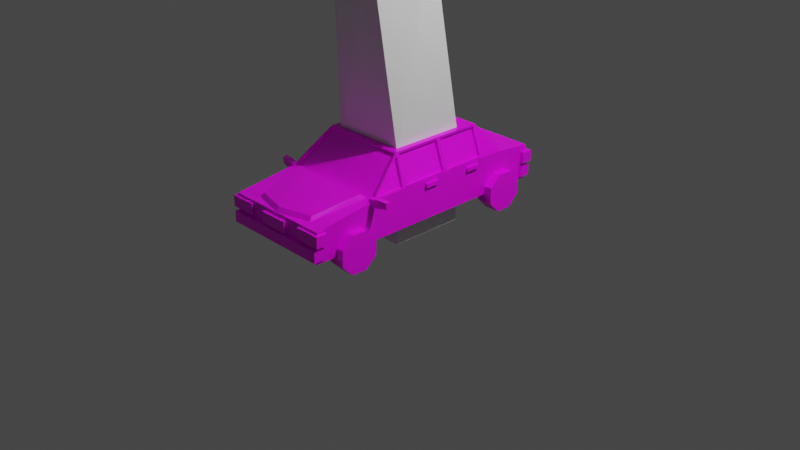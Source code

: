 # Source: lowpoly-car.blend  (saved by Blender 2.92.15; exported with 4.5.12 LTS)
import bpy
from mathutils import Matrix  # noqa: F401  (used for matrix-valued properties, if any)

bpy.ops.wm.read_factory_settings(use_empty=True)
scene = bpy.context.scene
scene.name = 'Scene'

# ---- collections
col_collection = bpy.data.collections.new('Collection'); scene.collection.children.link(col_collection)

# ---- images (referenced by path relative to the original .blend; pixels are not part of the script)
import os
ASSET_DIR = os.environ.get("B2B_ASSET_DIR", "")  # directory of the original .blend (textures are referenced by path, not embedded)
HERE = os.path.dirname(os.path.abspath(__file__))  # packed textures are extracted next to this script under _unpacked/

def load_image(name, relpath, width, height, colorspace="sRGB"):
    """Load a texture the original file referenced (path relative to the .blend, or extracted next to this script)."""
    p = next((c for c in (os.path.join(HERE, relpath), os.path.join(ASSET_DIR, relpath)) if relpath and os.path.exists(c)), "")
    if p:
        img = bpy.data.images.load(p, check_existing=True)
        img.name = name
    else:  # same state as the original file: an image datablock whose file is absent (Cycles renders it pink)
        img = bpy.data.images.new(name, width, height)
        img.source = "FILE"
        img.filepath = "//" + (relpath or name)
    img.colorspace_settings.name = colorspace
    return img
img_lowpoly_car_texture_png = load_image('lowpoly-car-texture.png', 'lowpoly-car-texture.png', 1024, 1024, 'sRGB')

# ---- materials (node trees are filled in below, after node groups)
mat_material = bpy.data.materials.new('Material')
mat_material.alpha_threshold = 0.0
mat_material.use_transparent_shadow = False
mat_material.line_color = (0.0, 0.0, 0.0, 1.0)

# ---- material node trees
mat_material.use_nodes = True; mat_material.node_tree.nodes.clear()
_N = mat_material.node_tree.nodes; _L = mat_material.node_tree.links
n0 = _N.new('ShaderNodeOutputMaterial'); n0.name = 'Material Output'; n0.location = (300, 300)
n1 = _N.new('ShaderNodeBsdfPrincipled'); n1.name = 'Principled BSDF'; n1.location = (10, 300)
n1.distribution = 'GGX'
n1.subsurface_method = 'BURLEY'
n1.inputs[2].default_value = 0.4
n1.inputs[3].default_value = 1.45
n1.inputs[27].default_value = (0.0, 0.0, 0.0, 1.0)
n1.inputs[28].default_value = 1.0
n2 = _N.new('ShaderNodeTexImage'); n2.name = 'Image Texture'; n2.location = (-299, 109)
n2.image = img_lowpoly_car_texture_png
_L.new(n1.outputs[0], n0.inputs[0])
_L.new(n2.outputs[0], n1.inputs[0])
n0.is_active_output = True

# ---- world
world_world = bpy.data.worlds.new('World'); scene.world = world_world
world_world.use_nodes = True; world_world.node_tree.nodes.clear()
_N = world_world.node_tree.nodes; _L = world_world.node_tree.links
n0 = _N.new('ShaderNodeOutputWorld'); n0.name = 'World Output'; n0.location = (300, 300)
n1 = _N.new('ShaderNodeBackground'); n1.name = 'Background'; n1.location = (10, 300)
n1.inputs[0].default_value = (0.05088, 0.05088, 0.05088, 1.0)
_L.new(n1.outputs[0], n0.inputs[0])
n0.is_active_output = True
world_world.color = (0.05088, 0.05088, 0.05088)
world_world.use_sun_shadow = False
world_world.sun_shadow_jitter_overblur = 0.0

# ---- cameras
cam_camera = bpy.data.cameras.new('Camera')
cam_camera.clip_end = 100.0
cam_camera.ortho_scale = 7.314

# ---- lights
light_light = bpy.data.lights.new('Light', 'POINT')
light_light.transmission_factor = 0.0
light_light.energy = 1000.0
light_light.shadow_soft_size = 0.1
light_light.shadow_maximum_resolution = 0.006
light_light.use_absolute_resolution = True

# ---- meshes
me_cube = bpy.data.meshes.new('Cube')
me_cube.from_pydata([(0.5577, 1.239, 0.2599), (0.569, -1.53, 0.2599), (0.0, 1.239, 0.2599), (0.0, -1.528, 0.5809), (0.0, -1.53, 0.2599), (0.0, 1.241, 0.633), (0.463, 0.5805, 1.005), (0.4653, -0.4651, 1.005), (0.5777, -0.8626, 0.6727), (0.5667, -0.8649, 0.2599), (0.5645, -0.4675, 0.2599), (0.5622, 0.5782, 0.2599), (0.56, 0.8364, 0.2599), (0.0, 0.8364, 0.2599), (0.0, 0.5782, 0.2599), (0.0, -0.4675, 0.2599), (0.0, -0.8649, 0.2599), (0.0, 0.8388, 0.6727), (0.0, 0.5805, 1.005), (0.0, -0.4651, 1.005), (0.0, -0.8626, 0.6727), (0.5677, 0.5793, 0.6704), (0.5699, -0.4663, 0.6695), (0.4778, -0.8626, 0.6727), (0.3661, -1.433, 0.5809), (0.0, -0.9001, 0.7139), (0.0, -1.484, 0.6221), (0.4477, -0.9001, 0.7139), (0.3502, -1.402, 0.6221), (0.4642, 0.07615, 1.005), (0.5634, 0.07383, 0.2599), (0.0, 0.07383, 0.2599), (0.0, 0.07615, 1.005), (0.5688, 0.07498, 0.6699), (0.569, 0.09904, 0.694), (0.568, 0.5554, 0.6943), (0.4628, 0.5564, 0.9815), (0.4638, 0.1001, 0.9815), (0.5701, -0.4422, 0.6935), (0.5691, 0.05105, 0.6939), (0.4639, 0.05209, 0.9815), (0.465, -0.4412, 0.9815), (0.5367, 0.09897, 0.6943), (0.5357, 0.5553, 0.6947), (0.4316, 0.1, 0.9819), (0.4305, 0.5564, 0.9819), (0.5379, -0.4423, 0.6939), (0.5368, 0.05098, 0.6943), (0.4327, -0.4413, 0.9819), (0.4317, 0.05202, 0.9819), (0.5505, 0.8254, 0.6882), (0.0, 0.8254, 0.6882), (0.0, 0.5938, 0.9838), (0.4425, 0.5938, 0.9838), (0.0, 0.8081, 0.6733), (0.0, 0.5765, 0.9689), (0.5505, 0.8081, 0.6733), (0.4425, 0.5765, 0.9689), (0.544, -0.4839, 0.6835), (0.5686, 1.241, 0.633), (0.5709, 0.8388, 0.6727), (0.5799, -1.528, 0.5809), (0.5507, -0.8262, 0.6862), (0.544, -0.4839, 0.6835), (0.4478, -0.4829, 0.9499), (0.5528, -0.8471, 0.6854), (0.4492, -0.4806, 0.9925), (0.0, -0.4805, 0.9867), (0.0, -0.8472, 0.6855), (0.4778, -0.8472, 0.6855), (0.0, -0.4652, 0.9683), (0.0, -0.8319, 0.6671), (0.4493, -0.4653, 0.9741), (0.5529, -0.8318, 0.6669), (0.4779, -0.8319, 0.667), (0.5655, -0.4823, 0.685), (0.4762, -0.4813, 0.9715), (0.5721, -0.8203, 0.6877), (0.4486, -0.4819, 0.9629), (0.5379, -0.4829, 0.6764), (0.5445, -0.8209, 0.6791), (0.5384, -0.1959, 0.5985), (0.5384, -0.1959, 0.6399), (0.5384, -0.04312, 0.5985), (0.5384, -0.04312, 0.6399), (0.5949, -0.1959, 0.5985), (0.5949, -0.1959, 0.6399), (0.5949, -0.04312, 0.5985), (0.5949, -0.04312, 0.6399), (0.5496, -0.8907, 0.6446), (0.5496, -0.8907, 0.7008), (0.5496, -0.8345, 0.6446), (0.5496, -0.8345, 0.7008), (0.6058, -0.8907, 0.6446), (0.6058, -0.8907, 0.7008), (0.6058, -0.8345, 0.6446), (0.6058, -0.8345, 0.7008), (0.6395, -0.8312, 0.7172), (0.6395, -0.8312, 0.6282), (0.6395, -0.8895, 0.6282), (0.6395, -0.8895, 0.7172), (0.7453, -0.814, 0.705), (0.7453, -0.814, 0.6403), (0.7453, -0.8602, 0.6403), (0.7453, -0.8602, 0.705), (0.5384, 0.362, 0.5985), (0.5384, 0.362, 0.6399), (0.5384, 0.5148, 0.5985), (0.5384, 0.5148, 0.6399), (0.5949, 0.362, 0.5985), (0.5949, 0.362, 0.6399), (0.5949, 0.5148, 0.5985), (0.5949, 0.5148, 0.6399), (0.6097, -1.443, 0.5576), (0.6097, -1.443, 0.4416), (0.6097, -1.56, 0.5576), (0.6097, -1.56, 0.4416), (0.3328, -1.443, 0.5576), (0.3328, -1.443, 0.4416), (0.3328, -1.56, 0.5576), (0.3328, -1.56, 0.4416), (0.6097, 1.283, 0.5715), (0.6097, 1.283, 0.4555), (0.6097, 1.166, 0.5715), (0.6097, 1.166, 0.4555), (0.3328, 1.283, 0.5715), (0.3328, 1.283, 0.4555), (0.3328, 1.166, 0.5715), (0.3328, 1.166, 0.4555), (0.5858, 1.283, 0.4078), (0.5858, 1.283, 0.2918), (0.5858, 1.166, 0.4078), (0.5858, 1.166, 0.2918), (0.0, 1.283, 0.4078), (0.0, 1.283, 0.2918), (0.0, 1.166, 0.4078), (0.0, 1.166, 0.2918), (0.1589, 1.255, 0.5659), (0.1589, 1.255, 0.4499), (0.1589, 1.194, 0.5659), (0.1589, 1.194, 0.4499), (0.0, 1.255, 0.5659), (0.0, 1.255, 0.4499), (0.0, 1.194, 0.5659), (0.0, 1.194, 0.4499), (0.1589, -1.512, 0.5513), (0.1589, -1.512, 0.4353), (0.1589, -1.573, 0.5513), (0.1589, -1.573, 0.4353), (0.0, -1.512, 0.5513), (0.0, -1.512, 0.4353), (0.0, -1.573, 0.5513), (0.0, -1.573, 0.4353), (0.5858, -1.456, 0.4078), (0.5858, -1.456, 0.2918), (0.5858, -1.573, 0.4078), (0.5858, -1.573, 0.2918), (0.0, -1.456, 0.4078), (0.0, -1.456, 0.2918), (0.0, -1.573, 0.4078), (0.0, -1.573, 0.2918), (0.6533, 0.7986, 0.3735), (0.4824, 0.7638, 0.4619), (0.4824, -1.183, 0.4619), (0.6533, -1.149, 0.3735), (0.4824, -1.017, 0.4589), (0.6533, -1.055, 0.3719), (0.4824, -0.9019, 0.3394), (0.6533, -0.9902, 0.3046), (0.4824, -0.9048, 0.1732), (0.6533, -0.9919, 0.2111), (0.4824, -1.024, 0.05786), (0.6533, -1.059, 0.1462), (0.4824, -1.19, 0.06081), (0.6533, -1.153, 0.1479), (0.4824, -1.306, 0.1804), (0.6533, -1.218, 0.2151), (0.4824, -1.303, 0.3465), (0.6533, -1.216, 0.3086), (0.4824, 0.9299, 0.4589), (0.6533, 0.8921, 0.3719), (0.4824, 1.045, 0.3394), (0.6533, 0.957, 0.3046), (0.4824, 1.042, 0.1732), (0.6533, 0.9553, 0.2111), (0.4824, 0.9228, 0.05786), (0.6533, 0.8881, 0.1462), (0.4824, 0.7567, 0.06081), (0.6533, 0.7946, 0.1479), (0.4824, 0.6413, 0.1804), (0.6533, 0.7297, 0.2151), (0.4824, 0.6443, 0.3465), (0.6533, 0.7313, 0.3086), (0.6533, 0.7567, 0.06081), (0.6533, 0.9228, 0.05786), (0.6533, -1.017, 0.4589), (0.6533, -1.183, 0.4619), (0.6533, 1.045, 0.3394), (0.6533, 0.9299, 0.4589), (0.6533, -0.9019, 0.3394), (0.6533, -0.9048, 0.1732), (0.6533, 1.042, 0.1732), (0.6533, -1.024, 0.05786), (0.6533, -1.19, 0.06081), (0.6533, 0.7638, 0.4619), (0.6533, -1.306, 0.1804), (0.6533, -1.303, 0.3465), (0.6533, 0.6413, 0.1804), (0.6533, 0.6443, 0.3465)], [(63, 58)], [(16, 9, 1, 4), (9, 8, 61, 1), (2, 5, 59, 0), (8, 23, 24, 3, 61), (59, 5, 17, 60), (53, 50, 56, 57), (29, 32, 19, 7), (12, 60, 21, 11), (30, 33, 22, 10), (10, 22, 8, 9), (2, 0, 12, 13), (13, 12, 11, 14), (31, 30, 10, 15), (15, 10, 9, 16), (26, 28, 27, 25), (21, 60, 6), (40, 41, 48, 49), (24, 23, 27, 28), (3, 24, 28, 26), (23, 20, 25, 27), (35, 36, 45, 43), (14, 11, 30, 31), (11, 21, 33, 30), (6, 18, 32, 29), (33, 21, 35, 34), (21, 6, 36, 35), (6, 29, 37, 36), (29, 33, 34, 37), (22, 33, 39, 38), (33, 29, 40, 39), (29, 7, 41, 40), (7, 22, 38, 41), (42, 43, 45, 44), (46, 47, 49, 48), (34, 35, 43, 42), (41, 38, 46, 48), (36, 37, 44, 45), (37, 34, 42, 44), (39, 40, 49, 47), (38, 39, 47, 46), (76, 77, 80, 78), (60, 17, 51, 50), (56, 54, 55, 57), (18, 6, 53, 52), (6, 60, 50, 53), (52, 53, 57, 55), (50, 51, 54, 56), (0, 59, 60, 12), (1, 61, 3, 4), (66, 67, 70, 72), (8, 7, 66, 65), (7, 19, 67, 66), (73, 72, 70, 71, 74), (20, 23, 69, 68), (23, 8, 65, 69), (65, 66, 72, 73), (68, 69, 74, 71), (69, 65, 73, 74), (22, 7, 76, 75), (7, 8, 77, 76), (8, 22, 75, 77), (79, 78, 80), (77, 75, 79, 80), (75, 76, 78, 79), (81, 82, 84, 83), (83, 84, 88, 87), (87, 88, 86, 85), (85, 86, 82, 81), (83, 87, 85, 81), (88, 84, 82, 86), (89, 90, 92, 91), (91, 92, 96, 95), (95, 96, 97, 98), (93, 94, 90, 89), (91, 95, 93, 89), (96, 92, 90, 94), (100, 99, 103, 104), (94, 93, 99, 100), (93, 95, 98, 99), (96, 94, 100, 97), (102, 101, 104, 103), (99, 98, 102, 103), (97, 100, 104, 101), (98, 97, 101, 102), (105, 106, 108, 107), (107, 108, 112, 111), (111, 112, 110, 109), (109, 110, 106, 105), (107, 111, 109, 105), (112, 108, 106, 110), (113, 114, 116, 115), (115, 116, 120, 119), (119, 120, 118, 117), (117, 118, 114, 113), (115, 119, 117, 113), (120, 116, 114, 118), (121, 122, 124, 123), (123, 124, 128, 127), (127, 128, 126, 125), (125, 126, 122, 121), (123, 127, 125, 121), (128, 124, 122, 126), (129, 130, 132, 131), (131, 132, 136, 135), (135, 136, 134, 133), (133, 134, 130, 129), (131, 135, 133, 129), (136, 132, 130, 134), (137, 138, 140, 139), (139, 140, 144, 143), (143, 144, 142, 141), (141, 142, 138, 137), (139, 143, 141, 137), (144, 140, 138, 142), (145, 146, 148, 147), (147, 148, 152, 151), (151, 152, 150, 149), (149, 150, 146, 145), (147, 151, 149, 145), (152, 148, 146, 150), (153, 154, 156, 155), (155, 156, 160, 159), (159, 160, 158, 157), (157, 158, 154, 153), (155, 159, 157, 153), (160, 156, 154, 158), (180, 161, 192, 190, 188, 186, 184, 182), (163, 196, 195, 165), (187, 193, 207, 189), (165, 195, 199, 167), (185, 194, 193, 187), (167, 199, 200, 169), (183, 201, 194, 185), (169, 200, 202, 171), (162, 179, 181, 183, 185, 187, 189, 191), (181, 197, 201, 183), (171, 202, 203, 173), (191, 208, 204, 162), (179, 198, 197, 181), (173, 203, 205, 175), (166, 164, 178, 176, 174, 172, 170, 168), (162, 204, 198, 179), (175, 205, 206, 177), (189, 207, 208, 191), (177, 206, 196, 163), (163, 165, 167, 169, 171, 173, 175, 177), (186, 188, 193, 194), (164, 166, 195, 196), (180, 182, 197, 198), (166, 168, 199, 195), (168, 170, 200, 199), (184, 186, 194, 201), (170, 172, 202, 200), (172, 174, 203, 202), (161, 180, 198, 204), (174, 176, 205, 203), (182, 184, 201, 197), (176, 178, 206, 205), (178, 164, 196, 206), (188, 190, 207, 193), (190, 192, 208, 207), (192, 161, 204, 208)])
_uv = me_cube.uv_layers.new(name='UVMap')
_uv.uv.foreach_set('vector', [0.6115, 0.8862, 0.6115, 0.8862, 0.6115, 0.8863, 0.6115, 0.8863, 0.3801, 0.8745, 0.3802, 0.8745, 0.3802, 0.8746, 0.3801, 0.8746, 0.3801, 0.8745, 0.3802, 0.8745, 0.3802, 0.8746, 0.3801, 0.8746, 0.3802, 0.8746, 0.3802, 0.8746, 0.3802, 0.8745, 0.3801, 0.8745, 0.3801, 0.8746, 0.3801, 0.8745, 0.3802, 0.8745, 0.3802, 0.8746, 0.3801, 0.8746, 0.3684, 0.6222, 0.3685, 0.6222, 0.3685, 0.6222, 0.3684, 0.6222, 0.3801, 0.8745, 0.3802, 0.8745, 0.3802, 0.8746, 0.3801, 0.8746, 0.3801, 0.8745, 0.3802, 0.8745, 0.3802, 0.8746, 0.3801, 0.8746, 0.3801, 0.8745, 0.3802, 0.8745, 0.3802, 0.8746, 0.3801, 0.8746, 0.3801, 0.8745, 0.3802, 0.8745, 0.3802, 0.8746, 0.3801, 0.8746, 0.6115, 0.8862, 0.6115, 0.8862, 0.6115, 0.8863, 0.6115, 0.8863, 0.6115, 0.8862, 0.6115, 0.8862, 0.6115, 0.8863, 0.6115, 0.8863, 0.6115, 0.8862, 0.6115, 0.8862, 0.6115, 0.8863, 0.6115, 0.8863, 0.6115, 0.8862, 0.6115, 0.8862, 0.6115, 0.8863, 0.6115, 0.8863, 0.3801, 0.8745, 0.3802, 0.8745, 0.3802, 0.8746, 0.3801, 0.8746, 0.3801, 0.8745, 0.3802, 0.8745, 0.3802, 0.8746, 0.3684, 0.6222, 0.3685, 0.6222, 0.3685, 0.6222, 0.3684, 0.6222, 0.3801, 0.8745, 0.3802, 0.8745, 0.3802, 0.8746, 0.3801, 0.8746, 0.3801, 0.8745, 0.3802, 0.8745, 0.3802, 0.8746, 0.3801, 0.8746, 0.3801, 0.8745, 0.3802, 0.8745, 0.3802, 0.8746, 0.3801, 0.8746, 0.3684, 0.6222, 0.3685, 0.6222, 0.3685, 0.6222, 0.3684, 0.6222, 0.6115, 0.8862, 0.6115, 0.8862, 0.6115, 0.8863, 0.6115, 0.8863, 0.3801, 0.8745, 0.3802, 0.8745, 0.3802, 0.8746, 0.3801, 0.8746, 0.3801, 0.8745, 0.3802, 0.8745, 0.3802, 0.8746, 0.3801, 0.8746, 0.3801, 0.8745, 0.3802, 0.8745, 0.3802, 0.8746, 0.3801, 0.8746, 0.3801, 0.8745, 0.3802, 0.8745, 0.3802, 0.8746, 0.3801, 0.8746, 0.3801, 0.8745, 0.3802, 0.8745, 0.3802, 0.8746, 0.3801, 0.8746, 0.3801, 0.8745, 0.3802, 0.8745, 0.3802, 0.8746, 0.3801, 0.8746, 0.3801, 0.8745, 0.3802, 0.8745, 0.3802, 0.8746, 0.3801, 0.8746, 0.3801, 0.8745, 0.3802, 0.8745, 0.3802, 0.8746, 0.3801, 0.8746, 0.3801, 0.8745, 0.3802, 0.8745, 0.3802, 0.8746, 0.3801, 0.8746, 0.3801, 0.8745, 0.3802, 0.8745, 0.3802, 0.8746, 0.3801, 0.8746, 0.1231, 0.8862, 0.1231, 0.8862, 0.1231, 0.8863, 0.1231, 0.8863, 0.1231, 0.8862, 0.1231, 0.8862, 0.1231, 0.8863, 0.1231, 0.8863, 0.3684, 0.6222, 0.3685, 0.6222, 0.3685, 0.6222, 0.3684, 0.6222, 0.3684, 0.6222, 0.3685, 0.6222, 0.3685, 0.6222, 0.3684, 0.6222, 0.3684, 0.6222, 0.3685, 0.6222, 0.3685, 0.6222, 0.3684, 0.6222, 0.3684, 0.6222, 0.3685, 0.6222, 0.3685, 0.6222, 0.3684, 0.6222, 0.3684, 0.6222, 0.3685, 0.6222, 0.3685, 0.6222, 0.3684, 0.6222, 0.3684, 0.6222, 0.3685, 0.6222, 0.3685, 0.6222, 0.3684, 0.6222, 0.3684, 0.6222, 0.3685, 0.6222, 0.3685, 0.6222, 0.3684, 0.6222, 0.3801, 0.8745, 0.3802, 0.8745, 0.3802, 0.8746, 0.3801, 0.8746, 0.1231, 0.8862, 0.1231, 0.8862, 0.1231, 0.8863, 0.1231, 0.8863, 0.3801, 0.8745, 0.3802, 0.8745, 0.3802, 0.8746, 0.3801, 0.8746, 0.3801, 0.8745, 0.3802, 0.8745, 0.3802, 0.8746, 0.3801, 0.8746, 0.3684, 0.6222, 0.3685, 0.6222, 0.3685, 0.6222, 0.3684, 0.6222, 0.3684, 0.6222, 0.3685, 0.6222, 0.3685, 0.6222, 0.3684, 0.6222, 0.3801, 0.8745, 0.3802, 0.8745, 0.3802, 0.8746, 0.3801, 0.8746, 0.3801, 0.8745, 0.3802, 0.8745, 0.3802, 0.8746, 0.3801, 0.8746, 0.3684, 0.6222, 0.3685, 0.6222, 0.3685, 0.6222, 0.3684, 0.6222, 0.3801, 0.8745, 0.3802, 0.8745, 0.3802, 0.8746, 0.3801, 0.8746, 0.3801, 0.8745, 0.3802, 0.8745, 0.3802, 0.8746, 0.3801, 0.8746, 0.1231, 0.8863, 0.1231, 0.8862, 0.1231, 0.8862, 0.1231, 0.8862, 0.1231, 0.8862, 0.3801, 0.8745, 0.3802, 0.8745, 0.3802, 0.8746, 0.3801, 0.8746, 0.3801, 0.8745, 0.3802, 0.8745, 0.3802, 0.8746, 0.3801, 0.8746, 0.3684, 0.6222, 0.3685, 0.6222, 0.3685, 0.6222, 0.3684, 0.6222, 0.3684, 0.6222, 0.3685, 0.6222, 0.3685, 0.6222, 0.3684, 0.6222, 0.3684, 0.6222, 0.3685, 0.6222, 0.3685, 0.6222, 0.3684, 0.6222, 0.3801, 0.8745, 0.3802, 0.8745, 0.3802, 0.8746, 0.3801, 0.8746, 0.3801, 0.8745, 0.3802, 0.8745, 0.3802, 0.8746, 0.3801, 0.8746, 0.3801, 0.8745, 0.3802, 0.8745, 0.3802, 0.8746, 0.3801, 0.8746, 0.1231, 0.8862, 0.1231, 0.8862, 0.1231, 0.8863, 0.3684, 0.6222, 0.3685, 0.6222, 0.3685, 0.6222, 0.3684, 0.6222, 0.3684, 0.6222, 0.3685, 0.6222, 0.3685, 0.6222, 0.3684, 0.6222, 0.8825, 0.8675, 0.8826, 0.8675, 0.8826, 0.8676, 0.8825, 0.8676, 0.8825, 0.8675, 0.8826, 0.8675, 0.8826, 0.8676, 0.8825, 0.8676, 0.8825, 0.8675, 0.8826, 0.8675, 0.8826, 0.8676, 0.8825, 0.8676, 0.8825, 0.8675, 0.8826, 0.8675, 0.8826, 0.8676, 0.8825, 0.8676, 0.8825, 0.8675, 0.8826, 0.8675, 0.8826, 0.8676, 0.8825, 0.8676, 0.8825, 0.8675, 0.8826, 0.8675, 0.8826, 0.8676, 0.8825, 0.8676, 0.3801, 0.8745, 0.3802, 0.8745, 0.3802, 0.8746, 0.3801, 0.8746, 0.3801, 0.8745, 0.3802, 0.8745, 0.3802, 0.8746, 0.3801, 0.8746, 0.3801, 0.8745, 0.3802, 0.8745, 0.3802, 0.8746, 0.3801, 0.8746, 0.3801, 0.8745, 0.3802, 0.8745, 0.3802, 0.8746, 0.3801, 0.8746, 0.3801, 0.8745, 0.3802, 0.8745, 0.3802, 0.8746, 0.3801, 0.8746, 0.3801, 0.8745, 0.3802, 0.8745, 0.3802, 0.8746, 0.3801, 0.8746, 0.3801, 0.8745, 0.3802, 0.8745, 0.3802, 0.8746, 0.3801, 0.8746, 0.3801, 0.8745, 0.3802, 0.8745, 0.3802, 0.8746, 0.3801, 0.8746, 0.3801, 0.8745, 0.3802, 0.8745, 0.3802, 0.8746, 0.3801, 0.8746, 0.3801, 0.8745, 0.3802, 0.8745, 0.3802, 0.8746, 0.3801, 0.8746, 0.3801, 0.8745, 0.3802, 0.8745, 0.3802, 0.8746, 0.3801, 0.8746, 0.3801, 0.8745, 0.3802, 0.8745, 0.3802, 0.8746, 0.3801, 0.8746, 0.3801, 0.8745, 0.3802, 0.8745, 0.3802, 0.8746, 0.3801, 0.8746, 0.1488, 0.8745, 0.1488, 0.8745, 0.1488, 0.8746, 0.1488, 0.8746, 0.8825, 0.8675, 0.8826, 0.8675, 0.8826, 0.8676, 0.8825, 0.8676, 0.8825, 0.8675, 0.8826, 0.8675, 0.8826, 0.8676, 0.8825, 0.8676, 0.8825, 0.8675, 0.8826, 0.8675, 0.8826, 0.8676, 0.8825, 0.8676, 0.8825, 0.8675, 0.8826, 0.8675, 0.8826, 0.8676, 0.8825, 0.8676, 0.8825, 0.8675, 0.8826, 0.8675, 0.8826, 0.8676, 0.8825, 0.8676, 0.8825, 0.8675, 0.8826, 0.8675, 0.8826, 0.8676, 0.8825, 0.8676, 0.1091, 0.6292, 0.1091, 0.6292, 0.1091, 0.6292, 0.1091, 0.6292, 0.1091, 0.6292, 0.1091, 0.6292, 0.1091, 0.6292, 0.1091, 0.6292, 0.1091, 0.6292, 0.1091, 0.6292, 0.1091, 0.6292, 0.1091, 0.6292, 0.1091, 0.6292, 0.1091, 0.6292, 0.1091, 0.6292, 0.1091, 0.6292, 0.1091, 0.6292, 0.1091, 0.6292, 0.1091, 0.6292, 0.1091, 0.6292, 0.1091, 0.6292, 0.1091, 0.6292, 0.1091, 0.6292, 0.1091, 0.6292, 0.1091, 0.6292, 0.1091, 0.6292, 0.1091, 0.6292, 0.1091, 0.6292, 0.3661, 0.6385, 0.3662, 0.6385, 0.3662, 0.6386, 0.3661, 0.6386, 0.3661, 0.6385, 0.3662, 0.6385, 0.3662, 0.6386, 0.3661, 0.6386, 0.3661, 0.6385, 0.3662, 0.6385, 0.3662, 0.6386, 0.3661, 0.6386, 0.3661, 0.6385, 0.3662, 0.6385, 0.3662, 0.6386, 0.3661, 0.6386, 0.3661, 0.6385, 0.3662, 0.6385, 0.3662, 0.6386, 0.3661, 0.6386, 0.8825, 0.8675, 0.8826, 0.8675, 0.8826, 0.8676, 0.8825, 0.8676, 0.8825, 0.8675, 0.8826, 0.8675, 0.8826, 0.8676, 0.8825, 0.8676, 0.8825, 0.8675, 0.8826, 0.8675, 0.8826, 0.8676, 0.8825, 0.8676, 0.8825, 0.8675, 0.8826, 0.8675, 0.8826, 0.8676, 0.8825, 0.8676, 0.8825, 0.8675, 0.8826, 0.8675, 0.8826, 0.8676, 0.8825, 0.8676, 0.8825, 0.8675, 0.8826, 0.8675, 0.8826, 0.8676, 0.8825, 0.8676, 0.8685, 0.8675, 0.8686, 0.8675, 0.8686, 0.8676, 0.8685, 0.8676, 0.8685, 0.8675, 0.8686, 0.8675, 0.8686, 0.8676, 0.8685, 0.8676, 0.8685, 0.8675, 0.8686, 0.8675, 0.8686, 0.8676, 0.8685, 0.8676, 0.8685, 0.8675, 0.8686, 0.8675, 0.8686, 0.8676, 0.8685, 0.8676, 0.8685, 0.8675, 0.8686, 0.8675, 0.8686, 0.8676, 0.8685, 0.8676, 0.8685, 0.8675, 0.8686, 0.8675, 0.8686, 0.8676, 0.8685, 0.8676, 0.8685, 0.8675, 0.8686, 0.8675, 0.8686, 0.8676, 0.8685, 0.8676, 0.8685, 0.8675, 0.8686, 0.8675, 0.8686, 0.8676, 0.8685, 0.8676, 0.8685, 0.8675, 0.8686, 0.8675, 0.8686, 0.8676, 0.8685, 0.8676, 0.8685, 0.8675, 0.8686, 0.8675, 0.8686, 0.8676, 0.8685, 0.8676, 0.8685, 0.8675, 0.8686, 0.8675, 0.8686, 0.8676, 0.8685, 0.8676, 0.8685, 0.8675, 0.8686, 0.8675, 0.8686, 0.8676, 0.8685, 0.8676, 0.8825, 0.8675, 0.8826, 0.8675, 0.8826, 0.8676, 0.8825, 0.8676, 0.8825, 0.8675, 0.8826, 0.8675, 0.8826, 0.8676, 0.8825, 0.8676, 0.8825, 0.8675, 0.8826, 0.8675, 0.8826, 0.8676, 0.8825, 0.8676, 0.8825, 0.8675, 0.8826, 0.8675, 0.8826, 0.8676, 0.8825, 0.8676, 0.8825, 0.8675, 0.8826, 0.8675, 0.8826, 0.8676, 0.8825, 0.8676, 0.8825, 0.8675, 0.8826, 0.8675, 0.8826, 0.8676, 0.8825, 0.8676, 0.8662, 0.8816, 0.8662, 0.8816, 0.8662, 0.8816, 0.8662, 0.8816, 0.8662, 0.8816, 0.8662, 0.8816, 0.8662, 0.8816, 0.8662, 0.8816, 0.6255, 0.8839, 0.6255, 0.8839, 0.6255, 0.8839, 0.6255, 0.8839, 0.6255, 0.8839, 0.6255, 0.8839, 0.6255, 0.8839, 0.6255, 0.8839, 0.6255, 0.8839, 0.6255, 0.8839, 0.6255, 0.8839, 0.6255, 0.8839, 0.6255, 0.8839, 0.6255, 0.8839, 0.6255, 0.8839, 0.6255, 0.8839, 0.6255, 0.8839, 0.6255, 0.8839, 0.6255, 0.8839, 0.6255, 0.8839, 0.6255, 0.8839, 0.6255, 0.8839, 0.6255, 0.8839, 0.6255, 0.8839, 0.6255, 0.8839, 0.6255, 0.8839, 0.6255, 0.8839, 0.6255, 0.8839, 0.6255, 0.8839, 0.6255, 0.8839, 0.6255, 0.8839, 0.6255, 0.8839, 0.6255, 0.8839, 0.6255, 0.8839, 0.6255, 0.8839, 0.6255, 0.8839, 0.6255, 0.8839, 0.6255, 0.8839, 0.6255, 0.8839, 0.6255, 0.8839, 0.6255, 0.8839, 0.6255, 0.8839, 0.6255, 0.8839, 0.6255, 0.8839, 0.6255, 0.8839, 0.6255, 0.8839, 0.6255, 0.8839, 0.6255, 0.8839, 0.6255, 0.8839, 0.6255, 0.8839, 0.6255, 0.8839, 0.6255, 0.8839, 0.6255, 0.8839, 0.6255, 0.8839, 0.6255, 0.8839, 0.6255, 0.8839, 0.8662, 0.8816, 0.8662, 0.8816, 0.8662, 0.8816, 0.8662, 0.8816, 0.8662, 0.8816, 0.8662, 0.8816, 0.8662, 0.8816, 0.8662, 0.8816, 0.6255, 0.8839, 0.6255, 0.8839, 0.6255, 0.8839, 0.6255, 0.8839, 0.6255, 0.8839, 0.6255, 0.8839, 0.6255, 0.8839, 0.6255, 0.8839, 0.6255, 0.8839, 0.6255, 0.8839, 0.6255, 0.8839, 0.6255, 0.8839, 0.6255, 0.8839, 0.6255, 0.8839, 0.6255, 0.8839, 0.6255, 0.8839, 0.6255, 0.8839, 0.6255, 0.8839, 0.6255, 0.8839, 0.6255, 0.8839, 0.6255, 0.8839, 0.6255, 0.8839, 0.6255, 0.8839, 0.6255, 0.8839, 0.6255, 0.8839, 0.6255, 0.8839, 0.6255, 0.8839, 0.6255, 0.8839, 0.6255, 0.8839, 0.6255, 0.8839, 0.6255, 0.8839, 0.6255, 0.8839, 0.6255, 0.8839, 0.6255, 0.8839, 0.6255, 0.8839, 0.6255, 0.8839, 0.6255, 0.8839, 0.6255, 0.8839, 0.6255, 0.8839, 0.6255, 0.8839, 0.6255, 0.8839, 0.6255, 0.8839, 0.6255, 0.8839, 0.6255, 0.8839, 0.6255, 0.8839, 0.6255, 0.8839, 0.6255, 0.8839, 0.6255, 0.8839, 0.6255, 0.8839, 0.6255, 0.8839, 0.6255, 0.8839, 0.6255, 0.8839, 0.6255, 0.8839, 0.6255, 0.8839, 0.6255, 0.8839, 0.6255, 0.8839, 0.6255, 0.8839, 0.6255, 0.8839, 0.6255, 0.8839, 0.6255, 0.8839, 0.6255, 0.8839, 0.6255, 0.8839, 0.6255, 0.8839, 0.6255, 0.8839, 0.6255, 0.8839, 0.6255, 0.8839, 0.6255, 0.8839, 0.6255, 0.8839, 0.6255, 0.8839, 0.6255, 0.8839, 0.6255, 0.8839, 0.6255, 0.8839, 0.6255, 0.8839, 0.6255, 0.8839, 0.6255, 0.8839, 0.6255, 0.8839, 0.6255, 0.8839, 0.6255, 0.8839, 0.6255, 0.8839, 0.6255, 0.8839, 0.6255, 0.8839, 0.6255, 0.8839, 0.6255, 0.8839, 0.6255, 0.8839, 0.6255, 0.8839, 0.6255, 0.8839, 0.6255, 0.8839, 0.6255, 0.8839])
me_cube.materials.append(mat_material)
me_cube.use_remesh_preserve_volume = False
me_cube.use_remesh_preserve_attributes = False
me_cube.use_mirror_vertex_groups = False
me_cube.update()
me_cube_001 = bpy.data.meshes.new('Cube.001')
me_cube_001.from_pydata([(-0.4019, -0.4019, 0.0), (-0.4019, -0.4019, 0.9339), (-0.4019, 0.4019, 0.0), (-0.4019, 0.4019, 0.9339), (0.4019, -0.4019, 0.0), (0.4019, -0.4019, 0.9339), (0.4019, 0.4019, 0.0), (0.4019, 0.4019, 0.9339), (-0.3038, -0.5383, 2.943), (-0.188, 0.09756, 2.943), (0.4478, -0.01822, 2.943), (0.332, -0.654, 2.943), (-0.5131, -0.3093, 4.705), (-0.2647, 0.2587, 4.523), (0.3318, 0.0171, 4.583), (0.08331, -0.5509, 4.765), (-0.434, 0.03766, 6.062), (-0.3102, 0.6719, 6.051), (0.3241, 0.5481, 6.054), (0.2003, -0.08612, 6.065), (-0.4342, 0.04869, 6.687), (-0.3104, 0.6829, 6.676), (0.3239, 0.5591, 6.678), (0.2001, -0.0751, 6.689), (2.434, -0.2571, 6.897), (2.311, -0.562, 6.909), (2.301, -0.1936, 7.179), (2.179, -0.4986, 7.19), (-0.3102, 0.6719, 6.051), (0.3241, 0.5481, 6.054), (-0.3104, 0.6829, 6.676), (0.3239, 0.5591, 6.678), (0.2065, 3.288, 6.509), (0.6667, 3.138, 6.515), (0.1411, 3.104, 6.935), (0.6012, 2.954, 6.94), (1.213, 4.681, 8.803), (1.569, 4.509, 8.783), (1.086, 4.394, 9.022), (1.442, 4.221, 9.002), (-0.434, 0.03766, 6.062), (-0.3102, 0.6719, 6.051), (-0.4342, 0.04869, 6.687), (-0.3104, 0.6829, 6.676), (-2.251, 0.5825, 6.14), (-2.049, 0.9612, 6.223), (-2.103, 0.4242, 6.502), (-1.901, 0.803, 6.585), (-3.847, 1.099, 8.148), (-3.47, 1.32, 8.163), (-3.641, 0.7416, 8.238), (-3.264, 0.9623, 8.252), (1.957, 2.719, 10.71), (1.774, 5.825, 8.168), (-1.138, 5.497, 9.297), (0.04668, 6.035, 8.351), (2.555, 5.535, 9.044), (2.003, 4.718, 7.617), (2.511, 4.205, 11.45), (1.983, 2.383, 9.06), (0.8928, 3.696, 12.64), (-1.107, -0.4315, 8.841), (-5.397, -1.424, 9.344), (-5.325, 2.246, 10.03), (-2.392, -0.9098, 7.523), (-4.174, 0.6596, 6.951), (-5.023, 2.565, 8.545), (-1.349, 1.593, 9.907), (-2.454, -0.5293, 12.07), (2.231, 2.611, 9.387), (4.746, -3.089, 8.72), (3.762, -2.62, 11.6), (1.55, -1.632, 10.28), (1.073, 0.5243, 8.501), (3.614, 0.4261, 12.99), (3.707, 3.048, 9.621), (2.628, 2.244, 7.705), (5.825, 1.686, 9.689), (5.545, 0.6476, 6.986), (5.968, -2.153, 8.807), (-0.3777, 5.037, 7.763), (-1.11, 2.866, 8.885), (-0.7066, 4.23, 12.65), (-0.9341, 5.553, 12.11), (1.461, 5.754, 11.81), (0.3074, 2.327, 8.381), (1.922, 3.122, 7.971), (-1.435, 3.815, 9.15), (-0.378, 6.237, 10.68), (0.9219, 6.449, 10.48), (2.894, 3.755, 9.229), (-0.2598, 2.157, 9.56), (0.3011, 3.806, 7.5), (0.1584, 5.055, 12.87), (-1.639, -1.363, 9.027), (-4.376, -0.8452, 7.371), (-6.101, -0.1826, 10.19), (-2.591, 0.6274, 11.88), (-1.816, 2.139, 8.54), (-2.264, -1.255, 11.16), (-2.911, -2.124, 8.544), (-3.768, -1.994, 9.895), (-5.548, 0.7418, 8.007), (-3.977, 3.171, 9.106), (-3.975, 2.672, 10.79), (-2.674, 3.023, 9.684), (-1.761, 0.2319, 11.68), (-3.82, 2.395, 7.513), (-2.237, 1.108, 7.541), (-5.821, -0.7511, 10.55), (1.341, -1.209, 8.192), (2.93, -1.943, 6.957), (4.56, -3.236, 10.12), (0.9862, -0.4496, 9.55), (3.972, 1.638, 12.03), (5.138, 1.107, 12.26), (3.451, -0.0847, 6.196), (4.233, 1.031, 6.457), (6.557, 0.4673, 8.525), (2.702, -2.759, 8.477), (3.04, -0.6672, 12.88), (1.7, 1.329, 10.29), (4.832, 2.415, 8.099), (4.824, -1.431, 6.799), (2.044, -0.3952, 6.884), (4.584, -0.5614, 13.21), (5.526, -1.86, 11.69), (6.11, -0.2742, 11.69)], [], [(0, 1, 3, 2), (2, 3, 7, 6), (6, 7, 5, 4), (4, 5, 1, 0), (2, 6, 4, 0), (7, 3, 9, 10), (11, 10, 14, 15), (5, 7, 10, 11), (3, 1, 8, 9), (1, 5, 11, 8), (13, 12, 16, 17), (9, 8, 12, 13), (8, 11, 15, 12), (10, 9, 13, 14), (17, 16, 40, 41), (12, 15, 19, 16), (14, 13, 17, 18), (15, 14, 18, 19), (22, 21, 20, 23), (16, 19, 23, 20), (21, 22, 31, 30), (23, 19, 25, 27), (25, 24, 26, 27), (22, 23, 27, 26), (18, 22, 26, 24), (19, 18, 24, 25), (31, 29, 33, 35), (18, 17, 28, 29), (22, 18, 29, 31), (17, 21, 30, 28), (34, 35, 39, 38), (30, 31, 35, 34), (28, 30, 34, 32), (29, 28, 32, 33), (37, 36, 38, 39), (32, 34, 38, 36), (33, 32, 36, 37), (35, 33, 37, 39), (43, 41, 45, 47), (16, 20, 42, 40), (20, 21, 43, 42), (21, 17, 41, 43), (44, 46, 50, 48), (42, 43, 47, 46), (40, 42, 46, 44), (41, 40, 44, 45), (49, 48, 50, 51), (45, 44, 48, 49), (47, 45, 49, 51), (46, 47, 51, 50), (81, 87, 80), (82, 87, 81), (82, 83, 87), (54, 55, 80), (54, 88, 55), (88, 83, 89), (89, 84, 56), (55, 89, 53), (53, 56, 57), (58, 90, 56), (90, 86, 57), (59, 91, 85), (52, 60, 91), (91, 81, 85), (57, 92, 80), (92, 86, 85), (92, 81, 80), (83, 93, 84), (93, 82, 60), (101, 62, 100), (100, 62, 95), (95, 102, 65), (104, 105, 103), (97, 106, 104), (67, 61, 98), (106, 61, 67), (65, 108, 64), (65, 107, 108), (107, 98, 108), (108, 98, 61), (62, 109, 96), (109, 101, 68), (70, 119, 111), (111, 119, 110), (71, 72, 119), (72, 113, 110), (120, 74, 121), (69, 114, 75), (121, 69, 73), (69, 75, 76), (114, 115, 75), (118, 78, 122), (76, 122, 117), (79, 70, 123), (123, 111, 116), (113, 73, 110), (73, 76, 124), (76, 117, 116), (124, 111, 110), (115, 127, 77), (120, 125, 74), (71, 126, 125), (126, 79, 127), (77, 127, 118), (127, 79, 118), (91, 82, 81), (87, 83, 54), (87, 54, 80), (55, 88, 89), (54, 83, 88), (89, 83, 84), (53, 89, 56), (56, 90, 57), (56, 84, 58), (80, 55, 53, 57), (90, 59, 86), (86, 59, 85), (59, 52, 91), (60, 58, 84, 93), (92, 57, 86), (92, 85, 81), (100, 64, 61, 94), (93, 83, 82), (82, 91, 60), (58, 60, 52), (100, 94, 99, 101), (63, 66, 102, 96), (101, 109, 62), (64, 100, 95), (95, 62, 102), (62, 96, 102), (107, 65, 102, 66), (105, 98, 107, 103), (107, 66, 103), (104, 103, 66, 63), (67, 105, 104, 106), (99, 94, 61, 106), (105, 67, 98), (97, 68, 106), (104, 63, 96, 109), (106, 68, 99), (95, 65, 64), (64, 108, 61), (114, 69, 121, 74), (109, 97, 104), (68, 101, 99), (109, 68, 97), (70, 112, 119), (112, 71, 119), (71, 120, 72), (119, 72, 110), (72, 120, 113), (113, 120, 121), (113, 121, 73), (123, 116, 117, 78), (76, 75, 122), (52, 59, 90, 58), (75, 115, 77), (75, 77, 122), (77, 118, 122), (122, 78, 117), (123, 78, 118, 79), (115, 114, 74, 125), (123, 70, 111), (110, 73, 124), (73, 69, 76), (124, 76, 116), (124, 116, 111), (79, 126, 112, 70), (115, 125, 127), (120, 71, 125), (125, 126, 127), (71, 112, 126)])
_uv = me_cube_001.uv_layers.new(name='UVMap')
_uv.uv.foreach_set('vector', [0.375, 0.0, 0.625, 0.0, 0.625, 0.25, 0.375, 0.25, 0.375, 0.25, 0.625, 0.25, 0.625, 0.5, 0.375, 0.5, 0.375, 0.5, 0.625, 0.5, 0.625, 0.75, 0.375, 0.75, 0.375, 0.75, 0.625, 0.75, 0.625, 1.0, 0.375, 1.0, 0.125, 0.5, 0.375, 0.5, 0.375, 0.75, 0.125, 0.75, 0.625, 0.5, 0.625, 0.25, 0.625, 0.25, 0.625, 0.5, 0.625, 0.75, 0.625, 0.5, 0.625, 0.5, 0.625, 0.75, 0.625, 0.75, 0.625, 0.5, 0.625, 0.5, 0.625, 0.75, 0.625, 0.25, 0.625, 0.0, 0.625, 0.0, 0.625, 0.25, 0.625, 1.0, 0.625, 0.75, 0.625, 0.75, 0.625, 1.0, 0.625, 0.25, 0.625, 0.0, 0.625, 0.0, 0.625, 0.25, 0.625, 0.25, 0.625, 0.0, 0.625, 0.0, 0.625, 0.25, 0.625, 1.0, 0.625, 0.75, 0.625, 0.75, 0.625, 1.0, 0.625, 0.5, 0.625, 0.25, 0.625, 0.25, 0.625, 0.5, 0.625, 0.25, 0.625, 0.0, 0.625, 0.0, 0.625, 0.25, 0.625, 1.0, 0.625, 0.75, 0.625, 0.75, 0.625, 1.0, 0.625, 0.5, 0.625, 0.25, 0.625, 0.25, 0.625, 0.5, 0.625, 0.75, 0.625, 0.5, 0.625, 0.5, 0.625, 0.75, 0.625, 0.5, 0.875, 0.5, 0.875, 0.75, 0.625, 0.75, 0.625, 1.0, 0.625, 0.75, 0.625, 0.75, 0.625, 1.0, 0.875, 0.5, 0.625, 0.5, 0.625, 0.5, 0.875, 0.5, 0.625, 0.75, 0.625, 0.75, 0.625, 0.75, 0.625, 0.75, 0.625, 0.75, 0.625, 0.5, 0.625, 0.5, 0.625, 0.75, 0.625, 0.5, 0.625, 0.75, 0.625, 0.75, 0.625, 0.5, 0.625, 0.5, 0.625, 0.5, 0.625, 0.5, 0.625, 0.5, 0.625, 0.75, 0.625, 0.5, 0.625, 0.5, 0.625, 0.75, 0.625, 0.5, 0.625, 0.5, 0.625, 0.5, 0.625, 0.5, 0.625, 0.5, 0.625, 0.25, 0.625, 0.25, 0.625, 0.5, 0.625, 0.5, 0.625, 0.5, 0.625, 0.5, 0.625, 0.5, 0.625, 0.25, 0.625, 0.25, 0.625, 0.25, 0.625, 0.25, 0.875, 0.5, 0.625, 0.5, 0.625, 0.5, 0.875, 0.5, 0.875, 0.5, 0.625, 0.5, 0.625, 0.5, 0.875, 0.5, 0.625, 0.25, 0.625, 0.25, 0.625, 0.25, 0.625, 0.25, 0.625, 0.5, 0.625, 0.25, 0.625, 0.25, 0.625, 0.5, 0.625, 0.5, 0.625, 0.25, 0.625, 0.25, 0.625, 0.5, 0.625, 0.25, 0.625, 0.25, 0.625, 0.25, 0.625, 0.25, 0.625, 0.5, 0.625, 0.25, 0.625, 0.25, 0.625, 0.5, 0.625, 0.5, 0.625, 0.5, 0.625, 0.5, 0.625, 0.5, 0.625, 0.25, 0.625, 0.25, 0.625, 0.25, 0.625, 0.25, 0.625, 1.0, 0.625, 1.0, 0.625, 1.0, 0.625, 1.0, 0.875, 0.75, 0.875, 0.5, 0.875, 0.5, 0.875, 0.75, 0.625, 0.25, 0.625, 0.25, 0.625, 0.25, 0.625, 0.25, 0.625, 1.0, 0.625, 1.0, 0.625, 1.0, 0.625, 1.0, 0.875, 0.75, 0.875, 0.5, 0.875, 0.5, 0.875, 0.75, 0.625, 1.0, 0.625, 1.0, 0.625, 1.0, 0.625, 1.0, 0.625, 0.25, 0.625, 0.0, 0.625, 0.0, 0.625, 0.25, 0.625, 0.25, 0.625, 0.0, 0.625, 0.0, 0.625, 0.25, 0.625, 0.25, 0.625, 0.0, 0.625, 0.0, 0.625, 0.25, 0.625, 0.25, 0.625, 0.25, 0.625, 0.25, 0.625, 0.25, 0.875, 0.75, 0.875, 0.5, 0.875, 0.5, 0.875, 0.75, 0.4462, 0.02608, 0.4574, 0.1011, 0.3749, 0.1621, 0.625, 0.1167, 0.4574, 0.1011, 0.4462, 0.02608, 0.625, 0.1167, 0.6234, 0.2962, 0.4574, 0.1011, 0.4585, 0.2236, 0.3906, 0.3139, 0.3749, 0.1621, 0.4585, 0.2236, 0.5433, 0.3104, 0.3906, 0.3139, 0.5433, 0.3104, 0.6234, 0.2962, 0.5379, 0.3953, 0.5379, 0.3953, 0.6565, 0.4881, 0.461, 0.5179, 0.3906, 0.3139, 0.5379, 0.3953, 0.3578, 0.4307, 0.3371, 0.4515, 0.461, 0.5179, 0.3325, 0.5839, 0.6, 0.6422, 0.4608, 0.6625, 0.461, 0.5179, 0.4608, 0.6625, 0.319, 0.7451, 0.3325, 0.5839, 0.4637, 0.7918, 0.5344, 0.9321, 0.4098, 0.9074, 0.6114, 0.8031, 0.6354, 0.8854, 0.5344, 0.9321, 0.5344, 0.9321, 0.4369, 1.0, 0.4098, 0.9074, 0.3325, 0.5839, 0.2168, 0.654, 0.1703, 0.5735, 0.2168, 0.654, 0.319, 0.7451, 0.216, 0.7574, 0.2168, 0.654, 0.125, 0.7201, 0.1703, 0.5735, 0.8237, 0.524, 0.7384, 0.5551, 0.6565, 0.4881, 0.7384, 0.5551, 0.8048, 0.6292, 0.7129, 0.6638, 0.5966, 0.0948, 0.574, 0.2287, 0.4703, 0.09082, 0.4703, 0.09082, 0.574, 0.2287, 0.4064, 0.222, 0.4064, 0.222, 0.4558, 0.3404, 0.3685, 0.3335, 0.5883, 0.6007, 0.4672, 0.6608, 0.4589, 0.5521, 0.7013, 0.7592, 0.5709, 0.8536, 0.5883, 0.6007, 0.4611, 0.799, 0.4036, 0.9199, 0.3341, 0.8143, 0.5709, 0.8536, 0.4036, 0.9199, 0.4611, 0.799, 0.2121, 0.5253, 0.2631, 0.6705, 0.151, 0.67, 0.2121, 0.5253, 0.3143, 0.5226, 0.2631, 0.6705, 0.3143, 0.5226, 0.3332, 0.732, 0.2631, 0.6705, 0.2631, 0.6705, 0.3332, 0.732, 0.1802, 0.7543, 0.875, 0.5, 0.8109, 0.5635, 0.7976, 0.4945, 0.8109, 0.5635, 0.875, 0.655, 0.7638, 0.7423, 0.5656, 0.0, 0.4693, 0.08795, 0.3894, 0.02125, 0.3894, 0.02125, 0.4693, 0.08795, 0.3749, 0.1613, 0.5944, 0.1519, 0.4852, 0.2095, 0.4693, 0.08795, 0.4852, 0.2095, 0.407, 0.2693, 0.3749, 0.1613, 0.6021, 0.2895, 0.6234, 0.3652, 0.452, 0.3688, 0.3848, 0.43, 0.6179, 0.4306, 0.4764, 0.5255, 0.452, 0.3688, 0.3848, 0.43, 0.3681, 0.3371, 0.3713, 0.4435, 0.4764, 0.5255, 0.3339, 0.5833, 0.6179, 0.4306, 0.6929, 0.55, 0.4764, 0.5255, 0.6049, 0.7737, 0.4627, 0.7928, 0.4665, 0.6591, 0.3339, 0.5833, 0.4665, 0.6591, 0.3173, 0.7692, 0.5989, 0.917, 0.5656, 1.0, 0.4638, 0.9117, 0.4638, 0.9117, 0.3968, 1.0, 0.3684, 0.9149, 0.125, 0.5, 0.2116, 0.522, 0.125, 0.5886, 0.2116, 0.522, 0.3339, 0.5833, 0.2025, 0.6503, 0.3339, 0.5833, 0.3173, 0.7692, 0.2427, 0.7251, 0.2025, 0.6503, 0.125, 0.7287, 0.125, 0.5886, 0.6929, 0.55, 0.7335, 0.652, 0.5912, 0.625, 0.8412, 0.4981, 0.7886, 0.5593, 0.7604, 0.4896, 0.875, 0.5936, 0.8144, 0.6559, 0.7886, 0.5593, 0.8144, 0.6559, 0.7941, 0.7561, 0.7335, 0.652, 0.5912, 0.625, 0.7335, 0.652, 0.6049, 0.7737, 0.7335, 0.652, 0.7941, 0.7561, 0.641, 0.7552, 0.5727, 0.0, 0.625, 0.1167, 0.4462, 0.02608, 0.4574, 0.1011, 0.6234, 0.2962, 0.4585, 0.2236, 0.4574, 0.1011, 0.4585, 0.2236, 0.3749, 0.1621, 0.3906, 0.3139, 0.5433, 0.3104, 0.5379, 0.3953, 0.4585, 0.2236, 0.6234, 0.2962, 0.5433, 0.3104, 0.5379, 0.3953, 0.6234, 0.2962, 0.6551, 0.4645, 0.3578, 0.4307, 0.5379, 0.3953, 0.461, 0.5179, 0.461, 0.5179, 0.4608, 0.6625, 0.3325, 0.5839, 0.461, 0.5179, 0.6565, 0.4881, 0.6, 0.6422, 0.1703, 0.5735, 0.1775, 0.4958, 0.3371, 0.4515, 0.3325, 0.5839, 0.4608, 0.6625, 0.4637, 0.7918, 0.319, 0.7451, 0.3444, 0.7903, 0.4637, 0.7918, 0.4098, 0.9074, 0.4637, 0.7918, 0.6114, 0.8031, 0.5344, 0.9321, 0.7129, 0.6638, 0.6, 0.6422, 0.6565, 0.4881, 0.7384, 0.5551, 0.2168, 0.654, 0.3325, 0.5839, 0.319, 0.7451, 0.2168, 0.654, 0.216, 0.7574, 0.125, 0.7201, 0.4703, 0.09082, 0.375, 0.0789, 0.375, 0.0, 0.4634, 0.0, 0.7384, 0.5551, 0.8237, 0.524, 0.8048, 0.6292, 0.8048, 0.6292, 0.8501, 0.7514, 0.7129, 0.6638, 0.6, 0.6422, 0.7129, 0.6638, 0.6564, 0.7778, 0.4703, 0.09082, 0.4634, 0.0, 0.6051, 0.0, 0.5966, 0.0948, 0.6094, 0.4561, 0.4549, 0.4557, 0.4558, 0.3404, 0.632, 0.3273, 0.5966, 0.0948, 0.6251, 0.1874, 0.574, 0.2287, 0.375, 0.0789, 0.4703, 0.09082, 0.4064, 0.222, 0.4064, 0.222, 0.574, 0.2287, 0.4558, 0.3404, 0.574, 0.2287, 0.632, 0.3273, 0.4558, 0.3404, 0.3373, 0.4309, 0.3685, 0.3335, 0.4558, 0.3404, 0.4549, 0.4557, 0.4672, 0.6608, 0.3332, 0.732, 0.3143, 0.5226, 0.4589, 0.5521, 0.3143, 0.5226, 0.4549, 0.4557, 0.4589, 0.5521, 0.5883, 0.6007, 0.4589, 0.5521, 0.4549, 0.4557, 0.6094, 0.4561, 0.4611, 0.799, 0.4672, 0.6608, 0.5883, 0.6007, 0.5709, 0.8536, 0.6131, 0.9552, 0.4541, 0.9674, 0.4036, 0.9199, 0.5709, 0.8536, 0.4672, 0.6608, 0.4611, 0.799, 0.3332, 0.732, 0.6541, 0.8318, 0.6354, 0.8854, 0.5709, 0.8536, 0.5883, 0.6007, 0.6094, 0.4561, 0.7976, 0.4945, 0.8109, 0.5635, 0.5709, 0.8536, 0.6354, 0.8854, 0.6131, 0.9552, 0.125, 0.5225, 0.2121, 0.5253, 0.151, 0.67, 0.151, 0.67, 0.2631, 0.6705, 0.1802, 0.7543, 0.6179, 0.4306, 0.3848, 0.43, 0.452, 0.3688, 0.6234, 0.3652, 0.8109, 0.5635, 0.7013, 0.7592, 0.5883, 0.6007, 0.7638, 0.7423, 0.875, 0.655, 0.8329, 0.7523, 0.8109, 0.5635, 0.7638, 0.7423, 0.7013, 0.7592, 0.5656, 0.0, 0.5965, 0.0625, 0.4693, 0.08795, 0.5965, 0.0625, 0.5944, 0.1519, 0.4693, 0.08795, 0.5944, 0.1519, 0.6021, 0.2895, 0.4852, 0.2095, 0.4693, 0.08795, 0.4852, 0.2095, 0.3749, 0.1613, 0.4852, 0.2095, 0.6021, 0.2895, 0.407, 0.2693, 0.407, 0.2693, 0.6021, 0.2895, 0.452, 0.3688, 0.407, 0.2693, 0.452, 0.3688, 0.3681, 0.3371, 0.4638, 0.9117, 0.3684, 0.9149, 0.3411, 0.793, 0.4627, 0.7928, 0.3339, 0.5833, 0.4764, 0.5255, 0.4665, 0.6591, 0.6114, 0.8031, 0.4637, 0.7918, 0.4608, 0.6625, 0.6, 0.6422, 0.4764, 0.5255, 0.6929, 0.55, 0.5912, 0.625, 0.4764, 0.5255, 0.5912, 0.625, 0.4665, 0.6591, 0.5912, 0.625, 0.6049, 0.7737, 0.4665, 0.6591, 0.4665, 0.6591, 0.4627, 0.7928, 0.3173, 0.7692, 0.4638, 0.9117, 0.4627, 0.7928, 0.6049, 0.7737, 0.5989, 0.917, 0.6929, 0.55, 0.6863, 0.4735, 0.7604, 0.4896, 0.7886, 0.5593, 0.4638, 0.9117, 0.5656, 1.0, 0.3968, 1.0, 0.125, 0.5886, 0.2116, 0.522, 0.2025, 0.6503, 0.2116, 0.522, 0.3713, 0.4435, 0.3339, 0.5833, 0.2025, 0.6503, 0.3339, 0.5833, 0.2427, 0.7251, 0.2025, 0.6503, 0.2427, 0.7251, 0.125, 0.7287, 0.7941, 0.7561, 0.8144, 0.6559, 0.875, 0.6875, 0.875, 0.75, 0.6929, 0.55, 0.7886, 0.5593, 0.7335, 0.652, 0.8412, 0.4981, 0.875, 0.5936, 0.7886, 0.5593, 0.7886, 0.5593, 0.8144, 0.6559, 0.7335, 0.652, 0.875, 0.5936, 0.875, 0.6875, 0.8144, 0.6559])
me_cube_001.use_remesh_fix_poles = True
me_cube_001.use_remesh_preserve_attributes = False
me_cube_001.use_mirror_vertex_groups = False
me_cube_001.update()

# ---- objects
ob_car = bpy.data.objects.new('Car', me_cube)
ob_light = bpy.data.objects.new('Light', light_light)
ob_camera = bpy.data.objects.new('Camera', cam_camera)
ob_tree = bpy.data.objects.new('Tree', me_cube_001)

# ---- transforms, parenting, visibility, modifiers, constraints
ob_car.location = (0.0, 0.0, 0.0)
ob_car.lock_rotations_4d = False
ob_car.empty_display_type = 'ARROWS'
ob_car.lineart.crease_threshold = 0.0
_m = ob_car.modifiers.new('Mirror', 'MIRROR')
_m.use_clip = True
ob_light.location = (4.076, 1.005, 5.904)
ob_light.rotation_euler = (0.6503, 0.05522, 1.866)
ob_light.lock_rotations_4d = False
ob_light.empty_display_type = 'ARROWS'
ob_light.color = (0.0, 0.0, 0.0, 0.0)
ob_light.lineart.crease_threshold = 0.0
ob_camera.location = (7.359, -6.926, 4.958)
ob_camera.rotation_euler = (1.109, 0.0, 0.8149)
ob_camera.lock_rotations_4d = False
ob_camera.empty_display_type = 'ARROWS'
ob_camera.color = (0.0, 0.0, 0.0, 0.0)
ob_camera.display_type = 'WIRE'
ob_camera.lineart.crease_threshold = 0.0
ob_tree.location = (0.0, 0.0, 0.0)
ob_tree.lineart.crease_threshold = 0.0

# ---- collection membership
col_collection.objects.link(ob_car)
col_collection.objects.link(ob_light)
col_collection.objects.link(ob_camera)
col_collection.objects.link(ob_tree)

# ---- scene / render settings (as saved in the file)
scene.camera = ob_camera
scene.frame_start = 1; scene.frame_end = 250; scene.frame_set(70)
scene.render.engine = 'BLENDER_EEVEE_NEXT'
scene.cycles.use_denoising = False
scene.cycles.samples = 128
scene.cycles.sampling_pattern = 'TABULATED_SOBOL'
scene.cycles.use_adaptive_sampling = False
scene.cycles.use_light_tree = False
scene.view_settings.view_transform = 'Filmic'
bpy.context.view_layer.update()

